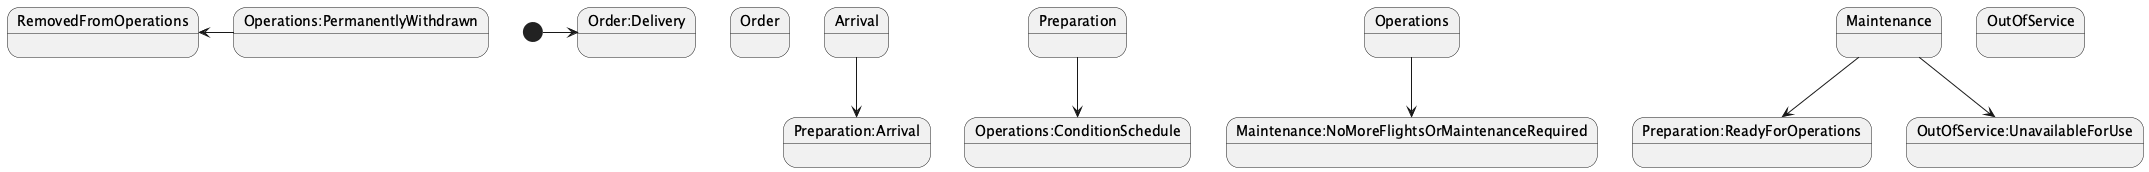

The diagram above was rendered by PlantUML. Its source (embedded in the PNG):
@startuml
state Order
state Arrival
state Preparation
state Operations
state Maintenance
state OutOfService
state RemovedFromOperations

[*]->Order:Delivery
Arrival-->Preparation:Arrival
Preparation-->Operations:ConditionSchedule
Operations-->Maintenance:NoMoreFlightsOrMaintenanceRequired
Maintenance-->Preparation:ReadyForOperations
Maintenance-->OutOfService:UnavailableForUse
RemovedFromOperations<--Operations:PermanentlyWithdrawn

@enduml